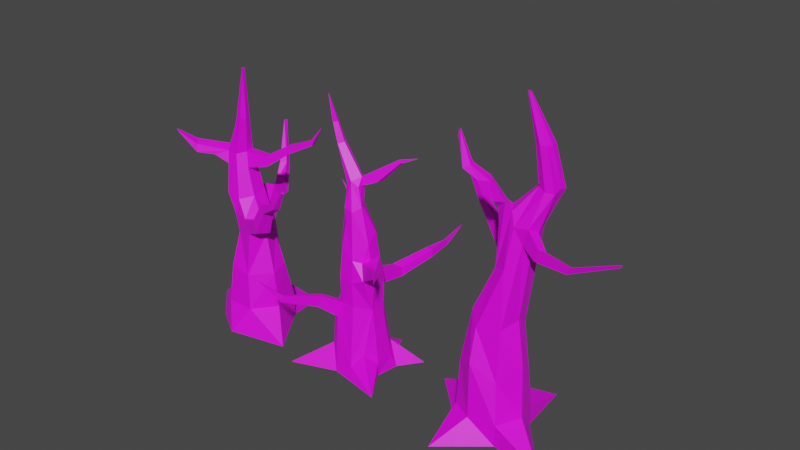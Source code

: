 # Source: trees.blend  (saved by Blender 3.6.13; exported with 4.5.12 LTS)
import bpy
from mathutils import Matrix  # noqa: F401  (used for matrix-valued properties, if any)

bpy.ops.wm.read_factory_settings(use_empty=True)
scene = bpy.context.scene
scene.name = 'Scene'

# ---- collections
col_collection = bpy.data.collections.new('Collection'); scene.collection.children.link(col_collection)

# ---- images (referenced by path relative to the original .blend; pixels are not part of the script)
import os
ASSET_DIR = os.environ.get("B2B_ASSET_DIR", "")  # directory of the original .blend (textures are referenced by path, not embedded)
HERE = os.path.dirname(os.path.abspath(__file__))  # packed textures are extracted next to this script under _unpacked/

def load_image(name, relpath, width, height, colorspace="sRGB"):
    """Load a texture the original file referenced (path relative to the .blend, or extracted next to this script)."""
    p = next((c for c in (os.path.join(HERE, relpath), os.path.join(ASSET_DIR, relpath)) if relpath and os.path.exists(c)), "")
    if p:
        img = bpy.data.images.load(p, check_existing=True)
        img.name = name
    else:  # same state as the original file: an image datablock whose file is absent (Cycles renders it pink)
        img = bpy.data.images.new(name, width, height)
        img.source = "FILE"
        img.filepath = "//" + (relpath or name)
    img.colorspace_settings.name = colorspace
    return img
img_bark_willow_diff_1k_jpg = load_image('bark_willow_diff_1k.jpg', 'bark_willow_diff_1k.jpg', 1024, 1024, 'sRGB')

# ---- materials (node trees are filled in below, after node groups)
mat_bark = bpy.data.materials.new('bark')
mat_bark.use_transparent_shadow = False

# ---- material node trees
mat_bark.use_nodes = True; mat_bark.node_tree.nodes.clear()
_N = mat_bark.node_tree.nodes; _L = mat_bark.node_tree.links
n0 = _N.new('ShaderNodeBsdfPrincipled'); n0.name = 'Principled BSDF'; n0.location = (10, 300)
n0.distribution = 'GGX'
n0.subsurface_method = 'RANDOM_WALK_SKIN'
n0.inputs[3].default_value = 1.45
n0.inputs[27].default_value = (0.0, 0.0, 0.0, 1.0)
n0.inputs[28].default_value = 1.0
n1 = _N.new('ShaderNodeOutputMaterial'); n1.name = 'Material Output'; n1.location = (300, 300)
n2 = _N.new('ShaderNodeTexImage'); n2.name = 'Image Texture'; n2.location = (-280, 275)
n2.image = img_bark_willow_diff_1k_jpg
_L.new(n0.outputs[0], n1.inputs[0])
_L.new(n2.outputs[0], n0.inputs[0])
n1.is_active_output = True

# ---- world
world_world = bpy.data.worlds.new('World'); scene.world = world_world
world_world.use_nodes = True; world_world.node_tree.nodes.clear()
_N = world_world.node_tree.nodes; _L = world_world.node_tree.links
n0 = _N.new('ShaderNodeOutputWorld'); n0.name = 'World Output'; n0.location = (300, 300)
n1 = _N.new('ShaderNodeBackground'); n1.name = 'Background'; n1.location = (10, 300)
n1.inputs[0].default_value = (0.05088, 0.05088, 0.05088, 1.0)
_L.new(n1.outputs[0], n0.inputs[0])
n0.is_active_output = True
world_world.color = (0.05088, 0.05088, 0.05088)
world_world.use_sun_shadow = False
world_world.sun_shadow_jitter_overblur = 0.0

# ---- meshes
me_cube_001 = bpy.data.meshes.new('Cube.001')
me_cube_001.from_pydata([(-0.4708, -0.4061, -0.05), (-0.1576, -0.05905, 1.039), (-0.1599, 0.2335, -0.05), (0.4146, -0.358, -0.05), (0.4254, 0.3279, -0.05), (0.1533, 0.06169, 1.028), (-0.1678, -0.1802, 0.1685), (-0.1776, -0.1357, 0.524), (-0.1194, -0.1279, 0.5919), (-0.09852, 0.1492, 0.6364), (-0.1681, 0.172, 0.1937), (0.135, 0.1341, 0.5297), (0.1801, 0.1669, 0.1676), (0.1715, -0.17, 0.885), (0.1708, -0.1718, 0.1601), (0.04801, 0.476, -0.05), (-0.05418, 0.1586, 1.025), (0.05131, 0.1581, 1.028), (0.05063, -0.1622, 1.034), (-0.06862, -0.1484, 1.129), (-0.07119, -0.2626, -0.0482), (0.08653, -0.2504, 0.05785), (-0.09427, -0.2076, 0.4703), (0.06901, -0.1836, 0.6166), (-0.05303, -0.1831, 0.613), (0.0669, -0.1942, 0.8464), (-0.07587, -0.1766, 0.8442), (0.08284, 0.2476, 0.068), (-0.08784, 0.2482, 0.07079), (-0.04708, 0.2165, 0.3735), (0.06594, 0.213, 0.4048), (-0.05074, 0.2122, 0.6905), (0.05484, 0.2113, 0.6659), (-0.0676, 0.2133, 0.7764), (0.06637, 0.2125, 0.7793), (-0.3557, 0.1508, -0.05), (-0.2471, -0.08239, -0.05), (-0.1589, 0.06099, 1.018), (0.2478, -0.08239, -0.05), (0.2766, 0.1261, -0.05), (0.1559, -0.05341, 1.032), (0.2478, -0.08239, 0.068), (0.2488, 0.08517, 0.07963), (0.2142, -0.06928, 0.3459), (0.1903, 0.06328, 0.5004), (0.1854, -0.07358, 0.5783), (0.1972, 0.06368, 0.85), (0.2277, -0.0812, 0.9608), (-0.2471, -0.08239, 0.068), (-0.2462, -0.0679, 0.2373), (-0.2367, 0.07149, 0.1371), (-0.2153, 0.06939, 0.4213), (-0.1745, -0.06045, 0.6094), (-0.1785, 0.0382, 0.6352), (-0.1707, -0.06577, 0.8441), (-0.1646, 0.08414, 0.851), (-0.109, 0.09883, 1.23), (0.1438, 0.2538, -0.05), (-0.05226, 0.1491, 1.198), (0.04734, 0.142, 1.222), (-0.1591, -0.04794, 1.17), (-0.1574, 0.05205, 1.176), (0.1408, -0.06025, 1.158), (0.004621, -0.1068, 1.442), (-0.05547, -0.1102, 1.345), (-0.1165, -0.05549, 1.405), (-0.1449, 0.05561, 1.239), (0.1259, 0.05091, 1.252), (0.0542, -0.04016, 1.476), (-0.05645, 0.04828, 1.504), (-0.0006829, 0.04614, 1.494), (-0.06878, -0.1086, 1.472), (-0.1116, 0.003032, 1.502), (0.04703, -0.007451, 1.48), (-0.3376, 0.0232, 2.357), (-0.342, 0.06552, 2.122), (-0.2989, 0.06321, 1.969), (-0.1095, -0.01976, 1.663), (-0.0742, -0.05486, 1.641), (-0.3067, 0.03337, 2.107), (-0.2456, 0.01765, 1.941), (-0.05145, -0.04555, 1.683), (0.004709, -0.01927, 1.639), (-0.2785, 0.06359, 2.116), (-0.2091, 0.06196, 1.953), (0.04365, -0.02344, 1.664), (-0.01917, 0.06045, 1.712), (0.03755, 0.02263, 1.657), (-0.1669, 0.06455, 1.805), (-0.09194, 0.04841, 1.661), (-0.3033, 0.09545, 2.123), (-0.2403, 0.1013, 1.965), (0.6214, -0.5548, 1.193), (-0.5083, -0.7086, 0.8872), (-0.515, 0.345, 1.437), (0.4538, 0.1895, 1.945), (-0.3337, 0.2673, 1.369), (-0.361, 0.2606, 1.367), (-0.2546, 0.1593, 1.289), (-0.2633, 0.1571, 1.246), (-0.3146, 0.2557, 1.329), (-0.1133, 0.1076, 1.159), (0.4114, -0.3179, 1.059), (0.3896, -0.2964, 1.113), (0.112, -0.1128, 1.016), (0.3478, -0.2198, 1.082), (0.4327, -0.2824, 1.075), (0.3231, -0.1726, 0.9795), (-0.2594, -0.2788, 0.6146), (-0.4117, -0.5474, 0.6853), (-0.3883, -0.5352, 0.7174), (-0.2152, -0.256, 0.6658), (-0.3626, -0.5566, 0.7256), (-0.1692, -0.2943, 0.6804), (-0.3807, -0.5731, 0.6635), (-0.204, -0.3249, 0.5756), (0.1262, 0.1322, 1.763), (0.3339, 0.1788, 1.897), (0.1685, 0.09084, 1.702), (0.31, 0.1365, 1.879), (0.1689, 0.03277, 1.718), (0.2928, 0.1504, 1.904), (0.003288, 0.02492, 1.718), (0.3481, 0.9884, 1.056), (0.0006955, 0.4138, 0.7458), (0.1954, 0.6285, 0.8855), (0.2466, 0.818, 0.9023), (0.2052, 0.6274, 0.8321), (0.01402, 0.4128, 0.6761), (0.09608, 0.412, 0.657), (0.2635, 0.6269, 0.8186), (0.2851, 0.8141, 0.8726), (0.2866, 0.8153, 0.9189), (0.2668, 0.6282, 0.8876), (0.1011, 0.4134, 0.7487)], [], [(102, 92, 103), (38, 20, 57), (20, 6, 0), (24, 26, 8), (43, 14, 41), (30, 12, 27), (32, 34, 11), (53, 9, 51), (53, 55, 9), (29, 30, 28), (2, 28, 15), (45, 23, 21), (3, 21, 20), (2, 57, 35), (57, 36, 35), (17, 59, 5), (1, 19, 60), (40, 62, 104), (6, 7, 49), (6, 49, 48), (44, 43, 42), (5, 46, 34), (1, 54, 26), (67, 68, 62), (65, 72, 66), (75, 79, 74), (79, 83, 74), (83, 90, 74), (90, 75, 74), (66, 72, 56), (64, 63, 71), (78, 81, 80), (89, 77, 88), (88, 91, 86), (71, 78, 77), (77, 80, 76), (103, 92, 105), (112, 93, 114), (97, 94, 100), (119, 95, 121), (121, 95, 117), (56, 101, 100), (98, 97, 99), (40, 104, 105), (107, 105, 106), (86, 122, 116), (116, 117, 118), (132, 123, 126), (125, 126, 127), (17, 5, 34), (26, 19, 1), (38, 3, 20), (6, 20, 22, 7), (3, 38, 41, 14), (110, 109, 93), (4, 57, 27, 12), (43, 45, 14), (45, 47, 13), (2, 35, 50, 10), (30, 11, 12), (30, 32, 11), (10, 50, 51, 9), (31, 9, 55, 33), (30, 29, 31, 32), (9, 31, 29), (29, 28, 10, 9), (27, 57, 15, 28), (28, 30, 27), (2, 10, 28), (25, 23, 45, 13), (24, 23, 25, 26), (24, 22, 21, 23), (20, 0, 36, 57), (14, 45, 21), (21, 22, 20), (3, 14, 21), (37, 61, 101), (5, 59, 67), (18, 25, 13, 104), (26, 25, 18, 19), (16, 33, 55, 37), (34, 33, 16, 17), (52, 8, 26, 54), (2, 15, 57), (53, 52, 54, 55), (51, 7, 52, 53), (7, 8, 52), (51, 50, 49, 7), (48, 36, 0, 6), (48, 49, 50), (50, 35, 36, 48), (44, 11, 34, 46), (45, 44, 46, 47), (44, 42, 12, 11), (44, 45, 43), (39, 4, 12, 42), (42, 43, 41), (38, 39, 42, 41), (59, 17, 16, 58), (47, 46, 5, 40), (57, 4, 39), (57, 39, 38), (55, 54, 1, 37), (64, 65, 60, 19), (66, 61, 60, 65), (18, 62, 63), (62, 68, 63), (62, 40, 5, 67), (101, 58, 16, 37), (70, 73, 67, 59), (18, 104, 62), (68, 67, 73), (70, 59, 58, 69), (72, 69, 58, 56), (64, 19, 18, 63), (97, 96, 94), (81, 78, 71, 63), (58, 101, 56), (65, 64, 71), (90, 91, 76, 75), (65, 71, 77), (69, 72, 89), (88, 76, 91), (77, 89, 72, 65), (86, 70, 69, 89), (88, 77, 76), (70, 86, 87), (87, 85, 73, 70), (89, 88, 86), (84, 122, 86, 91), (83, 84, 91, 90), (81, 63, 68, 82), (84, 80, 81, 122), (81, 82, 122), (83, 79, 80, 84), (82, 68, 73, 85), (79, 75, 76, 80), (82, 85, 122), (77, 78, 80), (99, 61, 66, 98), (106, 105, 92), (102, 106, 92), (112, 110, 93), (109, 114, 93), (96, 100, 94), (119, 117, 95), (100, 101, 99, 97), (61, 99, 101), (100, 98, 66, 56), (96, 97, 98, 100), (102, 13, 107, 106), (13, 47, 107), (105, 107, 47, 40), (105, 104, 103), (103, 104, 13, 102), (115, 108, 7, 22), (109, 108, 115, 114), (113, 115, 22, 24), (112, 114, 115, 113), (111, 113, 24, 8), (110, 112, 113, 111), (111, 8, 7, 108), (110, 111, 108, 109), (121, 117, 116, 122), (60, 61, 37, 1), (119, 121, 122, 120), (85, 120, 122), (120, 85, 87, 118), (119, 120, 118, 117), (116, 118, 87, 86), (128, 129, 32, 31), (132, 131, 123), (131, 126, 123), (127, 130, 129, 128), (126, 131, 130, 127), (124, 33, 34, 134), (125, 124, 134, 133), (126, 125, 133, 132), (134, 34, 32, 129), (130, 133, 134, 129), (131, 132, 133, 130), (124, 128, 31, 33), (127, 128, 124, 125)])
_uv = me_cube_001.uv_layers.new(name='UVMap')
_uv.uv.foreach_set('vector', [0.1431, 0.7854, 0.1525, 0.6753, 0.159, 0.7921, 0.5888, 0.8025, 0.4837, 0.864, 0.5524, 0.6915, 0.349, 0.9622, 0.2889, 0.9572, 0.349, 0.837, 0.7112, 0.4548, 0.7142, 0.3951, 0.74, 0.4584, 0.102, 0.5343, 0.1517, 0.568, 0.1231, 0.6036, 0.8064, 0.817, 0.8672, 0.858, 0.8395, 0.8981, 0.7763, 0.7573, 0.7667, 0.7306, 0.8244, 0.7732, 0.3952, 0.4344, 0.44, 0.4349, 0.3939, 0.4911, 0.3952, 0.4344, 0.4089, 0.3803, 0.44, 0.4349, 0.7827, 0.8324, 0.8064, 0.817, 0.7993, 0.9091, 0.4456, 0.6145, 0.4661, 0.5819, 0.5514, 0.6153, 0.08819, 0.4753, 0.1344, 0.4472, 0.1965, 0.5789, 0.06917, 0.9093, 0.0802, 0.8044, 0.1184, 0.7825, 0.4516, 0.6998, 0.5524, 0.6915, 0.387, 0.7283, 0.5524, 0.6915, 0.4243, 0.8052, 0.387, 0.7283, 0.7471, 0.667, 0.7287, 0.6206, 0.7895, 0.6475, 0.7577, 0.3419, 0.7143, 0.3216, 0.7584, 0.3081, 0.04902, 0.3648, 0.04247, 0.3326, 0.0734, 0.3604, 0.08118, 0.7235, 1.417e-08, 0.6792, 0.08034, 0.6753, 0.08118, 0.7235, 0.08034, 0.6753, 0.12, 0.6937, 0.06146, 0.5027, 0.102, 0.5343, 0.08188, 0.611, 0.7895, 0.6475, 0.8183, 0.6859, 0.7667, 0.7306, 0.7577, 0.3419, 0.7624, 0.3919, 0.7142, 0.3951, 0.01056, 0.3152, 0.02675, 0.2484, 0.04247, 0.3326, 0.9067, 0.4436, 0.9261, 0.4232, 0.9261, 0.4937, 0.8118, 0.05945, 0.7962, 0.06416, 0.7968, -3.463e-08, 0.02561, 0.06361, 0.01199, 0.06648, 0.01206, -6.159e-08, 0.2659, 0.7362, 0.2545, 0.7292, 0.2889, 0.6753, 0.3768, 0.06078, 0.3607, 0.06138, 0.3516, 6.677e-08, 0.4065, 0.28, 0.402, 0.2102, 0.4251, 0.2824, 0.07713, 0.264, 0.05564, 0.2473, 0.06816, 0.2323, 0.729, 0.1881, 0.7252, 0.1774, 0.7811, 0.1079, 0.417, 0.1705, 0.397, 0.1683, 0.4026, 0.1367, 0.4026, 0.1367, 0.3934, 0.09913, 0.4371, 0.1554, 0.718, 0.2327, 0.729, 0.1881, 0.7452, 0.1814, 0.7452, 0.1814, 0.7811, 0.1079, 0.8038, 0.09926, 0.2023, 0.79, 0.1878, 0.6753, 0.2123, 0.8173, 0.3004, 0.3532, 0.3516, 0.29, 0.3135, 0.3652, 0.8597, 0.353, 0.8499, 0.2949, 0.8678, 0.3665, 0.3003, 0.7268, 0.2961, 0.6753, 0.3069, 0.7297, 0.3069, 0.7297, 0.2961, 0.6753, 0.3097, 0.7135, 0.9782, 0.08777, 0.9607, 0.09385, 0.9607, -4.443e-08, 0.6503, 0.9123, 0.6481, 0.8596, 0.6615, 0.9147, 0.2125, 0.902, 0.1878, 0.9004, 0.2123, 0.8173, 0.8795, 0.6166, 0.8834, 0.5851, 0.916, 0.5728, 0.249, 0.9438, 0.2352, 0.9458, 0.2352, 0.8911, 0.3097, 0.7817, 0.3255, 0.7126, 0.3292, 0.7756, 0.833, 0.06209, 0.8387, 2.6e-08, 0.8454, 0.0673, 0.6207, 0.3768, 0.6767, 0.3767, 0.6228, 0.39, 0.7471, 0.667, 0.7895, 0.6475, 0.7667, 0.7306, 0.7142, 0.3951, 0.7143, 0.3216, 0.7577, 0.3419, 0.5888, 0.8025, 0.6456, 0.893, 0.4837, 0.864, 0.08118, 0.7235, 0.1184, 0.7825, 1.134e-08, 0.7182, 1.417e-08, 0.6792, 0.999, 0.2404, 0.9457, 0.1517, 0.972, 0.1374, 0.999, 0.1251, 0.6565, 0.6981, 0.6456, 0.693, 0.676, 0.6182, 0.9962, 0.4044, 0.9497, 0.3336, 0.9668, 0.3059, 0.9962, 0.2949, 0.102, 0.5343, 0.08819, 0.4753, 0.1517, 0.568, 0.08819, 0.4753, 0.04752, 0.3877, 0.08673, 0.3946, 0.4456, 0.6145, 0.3798, 0.6182, 0.3896, 0.5643, 0.4292, 0.5508, 0.8064, 0.817, 0.8244, 0.7732, 0.8672, 0.858, 0.8064, 0.817, 0.7763, 0.7573, 0.8244, 0.7732, 0.4292, 0.5508, 0.3896, 0.5643, 0.3939, 0.4911, 0.44, 0.4349, 0.4659, 0.4216, 0.44, 0.4349, 0.4089, 0.3803, 0.462, 0.4002, 0.8064, 0.817, 0.7827, 0.8324, 0.7489, 0.7589, 0.7763, 0.7573, 0.44, 0.4349, 0.4659, 0.4216, 0.4681, 0.5024, 0.4681, 0.5024, 0.4661, 0.5819, 0.4292, 0.5508, 0.44, 0.4349, 0.1768, 0.9768, 0.159, 0.983, 0.159, 0.9026, 0.2287, 0.9542, 0.7993, 0.9091, 0.8064, 0.817, 0.8395, 0.8981, 0.4456, 0.6145, 0.4292, 0.5508, 0.4661, 0.5819, 0.1169, 0.3913, 0.1344, 0.4472, 0.08819, 0.4753, 0.08673, 0.3946, 0.7112, 0.4548, 0.6825, 0.4552, 0.6767, 0.3964, 0.7142, 0.3951, 0.1591, 0.4353, 0.1859, 0.4636, 0.1965, 0.5789, 0.1344, 0.4472, 0.4837, 0.864, 0.3516, 0.9138, 0.4243, 0.8052, 0.5524, 0.6915, 0.1517, 0.568, 0.08819, 0.4753, 0.1965, 0.5789, 0.0802, 0.8044, 1.134e-08, 0.7182, 0.1184, 0.7825, 0.249, 0.8681, 0.2837, 0.9626, 0.249, 0.9817, 0.4047, 0.3368, 0.4028, 0.2962, 0.4262, 0.3009, 0.7895, 0.6475, 0.7287, 0.6206, 0.7613, 0.5964, 0.09595, 0.3467, 0.1169, 0.3913, 0.08673, 0.3946, 0.0734, 0.3604, 0.7142, 0.3951, 0.6767, 0.3964, 0.6848, 0.3476, 0.7143, 0.3216, 0.4523, 0.3347, 0.462, 0.4002, 0.4089, 0.3803, 0.4047, 0.3368, 0.7667, 0.7306, 0.7356, 0.7404, 0.7228, 0.6749, 0.7471, 0.667, 0.7685, 0.452, 0.74, 0.4584, 0.7142, 0.3951, 0.7624, 0.3919, 0.4516, 0.6998, 0.5194, 0.6182, 0.5524, 0.6915, 0.7923, 0.4434, 0.7685, 0.452, 0.7624, 0.3919, 0.7962, 0.3872, 0.8118, 0.4972, 0.753, 0.4754, 0.7685, 0.452, 0.7923, 0.4434, 0.753, 0.4754, 0.74, 0.4584, 0.7685, 0.452, 0.3939, 0.4911, 0.3896, 0.5643, 0.355, 0.5348, 0.3554, 0.4574, 0.9187, 0.4224, 0.8886, 0.4232, 0.8886, 0.2949, 0.9497, 0.4179, 0.3516, 0.5775, 0.355, 0.5348, 0.3896, 0.5643, 0.6767, 0.9553, 0.7253, 0.9091, 0.7253, 0.9896, 0.695, 0.9894, 0.8541, 0.767, 0.8244, 0.7732, 0.7667, 0.7306, 0.8183, 0.6859, 0.871, 0.7314, 0.8541, 0.767, 0.8183, 0.6859, 0.8416, 0.6393, 0.8541, 0.767, 0.9083, 0.8629, 0.8672, 0.858, 0.8244, 0.7732, 0.8541, 0.767, 0.871, 0.7314, 0.9017, 0.7837, 0.07806, 0.6474, -4.25e-09, 0.6753, 0.06835, 0.5876, 0.08188, 0.611, 0.08188, 0.611, 0.102, 0.5343, 0.1231, 0.6036, 0.1336, 0.6318, 0.07806, 0.6474, 0.08188, 0.611, 0.1231, 0.6036, 0.7287, 0.6206, 0.7471, 0.667, 0.7228, 0.6749, 0.7066, 0.6337, 0.8416, 0.6393, 0.8183, 0.6859, 0.7895, 0.6475, 0.8119, 0.6315, 0.5524, 0.6915, 0.6456, 0.6653, 0.5972, 0.7331, 0.5524, 0.6915, 0.5972, 0.7331, 0.5888, 0.8025, 0.4089, 0.3803, 0.3728, 0.3777, 0.3772, 0.3278, 0.4047, 0.3368, 0.7166, 0.2653, 0.7427, 0.2483, 0.7584, 0.3081, 0.7143, 0.3216, 0.9511, 0.467, 0.9495, 0.4835, 0.9261, 0.4853, 0.9261, 0.4232, 0.09595, 0.3467, 0.04247, 0.3326, 0.05564, 0.2473, 0.04247, 0.3326, 0.02675, 0.2484, 0.05564, 0.2473, 0.04247, 0.3326, 0.04902, 0.3648, 0.02236, 0.3723, 0.01056, 0.3152, 0.4262, 0.3009, 0.4503, 0.2902, 0.4523, 0.3347, 0.4047, 0.3368, 0.7069, 0.5484, 0.7299, 0.5415, 0.7613, 0.5964, 0.7287, 0.6206, 0.09595, 0.3467, 0.0734, 0.3604, 0.04247, 0.3326, 0.7383, 0.5376, 0.7613, 0.5964, 0.7299, 0.5415, 0.7069, 0.5484, 0.7287, 0.6206, 0.7066, 0.6337, 0.6925, 0.5503, 0.402, 0.2102, 0.4256, 0.2094, 0.4503, 0.2902, 0.4251, 0.2824, 0.7166, 0.2653, 0.7143, 0.3216, 0.6848, 0.3476, 0.7017, 0.241, 0.8795, 0.393, 0.8869, 0.3873, 0.87, 0.45, 0.03089, 0.1874, 0.04138, 0.1944, 0.06816, 0.2323, 0.05564, 0.2473, 0.4503, 0.2902, 0.4262, 0.3009, 0.4251, 0.2824, 0.7427, 0.2483, 0.7166, 0.2653, 0.718, 0.2327, 0.3768, 0.06078, 0.3934, 0.09913, 0.3706, 0.09898, 0.3607, 0.06138, 0.7427, 0.2483, 0.718, 0.2327, 0.7452, 0.1814, 0.4256, 0.2094, 0.402, 0.2102, 0.417, 0.1705, 0.4026, 0.1367, 0.3706, 0.09898, 0.3934, 0.09913, 0.397, 0.1683, 0.417, 0.1705, 0.402, 0.2102, 0.3874, 0.2332, 0.4371, 0.1554, 0.4385, 0.2099, 0.4256, 0.2094, 0.417, 0.1705, 0.9067, 0.4636, 0.8886, 0.4944, 0.8886, 0.4232, 0.7069, 0.5484, 0.6767, 0.5013, 0.703, 0.5052, 0.703, 0.5052, 0.7126, 0.4972, 0.7299, 0.5415, 0.7069, 0.5484, 0.417, 0.1705, 0.4026, 0.1367, 0.4371, 0.1554, 0.2629, 0.783, 0.2889, 0.8681, 0.2757, 0.8641, 0.249, 0.7736, 0.2659, 0.7362, 0.2629, 0.783, 0.249, 0.7736, 0.2545, 0.7292, 0.03089, 0.1874, 0.05564, 0.2473, 0.02675, 0.2484, 0.01721, 0.2054, 0.01286, 0.1125, 0.03187, 0.109, 0.03089, 0.1874, -3.279e-08, 0.1891, 0.03089, 0.1874, 0.01721, 0.2054, -3.279e-08, 0.1891, 0.01199, 0.06648, 0.02561, 0.06361, 0.03187, 0.109, 0.01286, 0.1125, 0.01721, 0.2054, 0.02675, 0.2484, 0.02007, 0.2487, 0.008227, 0.2034, 0.7962, 0.06416, 0.8118, 0.05945, 0.8038, 0.09926, 0.7811, 0.1079, 0.8586, 0.4741, 0.8467, 0.4741, 0.8568, 0.4512, 0.7452, 0.1814, 0.729, 0.1881, 0.7811, 0.1079, 0.6615, 0.9147, 0.6615, 0.9674, 0.6456, 0.9639, 0.6503, 0.9123, 0.916, 0.5728, 0.8834, 0.5851, 1.0, 0.4972, 0.8326, 0.3921, 0.8461, 0.389, 0.8248, 0.4954, 0.1594, 0.8349, 0.1705, 0.8349, 0.1639, 0.9026, 0.2144, 0.8308, 0.2278, 0.8331, 0.2125, 0.8911, 0.6679, 0.9242, 0.6615, 0.935, 0.6615, 0.8596, 0.3346, 0.7261, 0.3255, 0.7126, 0.3397, 0.6753, 0.8678, 0.3665, 0.87, 0.4512, 0.8523, 0.4012, 0.8597, 0.353, 0.8467, 0.4512, 0.8523, 0.4012, 0.87, 0.4512, 0.8875, 0.3802, 0.8746, 0.3448, 0.87, 0.2951, 0.8886, 0.2949, 0.8869, 0.3873, 0.8795, 0.393, 0.8746, 0.3448, 0.8875, 0.3802, 0.8326, 0.3921, 0.8118, 0.3025, 0.8467, 0.3386, 0.8461, 0.389, 0.8118, 0.3025, 0.8467, 0.2949, 0.8467, 0.3386, 0.8834, 0.5851, 0.8795, 0.6166, 0.8416, 0.6393, 0.8119, 0.6315, 0.2123, 0.8173, 0.1878, 0.9004, 0.2023, 0.79, 0.159, 0.7921, 0.159, 0.9033, 0.12, 0.8843, 0.1431, 0.7854, 0.2367, 0.7331, 0.2127, 0.729, 0.2125, 0.6753, 0.249, 0.6821, 0.2144, 0.8308, 0.2127, 0.729, 0.2367, 0.7331, 0.2278, 0.8331, 0.203, 0.4002, 0.2266, 0.4198, 0.1859, 0.4636, 0.1591, 0.4353, 0.3004, 0.3532, 0.3135, 0.3652, 0.2266, 0.4198, 0.203, 0.4002, 0.1851, 0.7274, 0.1651, 0.7274, 0.159, 0.6753, 0.1878, 0.6753, 0.1705, 0.8349, 0.1594, 0.8349, 0.1651, 0.7274, 0.1851, 0.7274, 0.676, 0.8035, 0.6748, 0.8596, 0.6517, 0.8511, 0.6579, 0.7931, 0.6565, 0.6981, 0.676, 0.8035, 0.6579, 0.7931, 0.6456, 0.693, 0.9457, 0.01383, 0.9546, -3.461e-08, 0.9607, 0.07171, 0.9457, 0.1251, 0.7584, 0.3081, 0.7815, 0.3044, 0.7866, 0.3448, 0.7577, 0.3419, 0.3003, 0.7268, 0.3069, 0.7297, 0.3097, 0.837, 0.2889, 0.7861, 0.2895, 0.8324, 0.2889, 0.7861, 0.3097, 0.837, 0.3462, 0.7842, 0.3447, 0.83, 0.3302, 0.8249, 0.3292, 0.7756, 0.3346, 0.7261, 0.3462, 0.7842, 0.3292, 0.7756, 0.3255, 0.7126, 0.3097, 0.7817, 0.3292, 0.7756, 0.3302, 0.8249, 0.3097, 0.8358, 0.8611, 0.2248, 0.8858, 0.2132, 0.9029, 0.2789, 0.8711, 0.2939, 0.9272, 0.06521, 0.9162, 0.0695, 0.9457, 3.959e-10, 0.8814, 0.06323, 0.8691, 0.0674, 0.8731, 3.555e-08, 0.8853, 0.131, 0.9029, 0.1228, 0.8858, 0.2132, 0.8611, 0.2248, 0.8691, 0.0674, 0.8814, 0.06323, 0.9029, 0.1228, 0.8853, 0.131, 0.8611, 0.2254, 0.8519, 0.2949, 0.8118, 0.2756, 0.831, 0.2109, 0.8331, 0.1315, 0.8611, 0.2254, 0.831, 0.2109, 0.8118, 0.1212, 0.8454, 0.0673, 0.8331, 0.1315, 0.8118, 0.1212, 0.833, 0.06209, 0.9246, 0.2135, 0.9457, 0.2666, 0.9193, 0.2783, 0.9029, 0.2222, 0.9147, 0.1233, 0.9311, 0.1168, 0.9246, 0.2135, 0.9029, 0.2222, 0.9162, 0.0695, 0.9272, 0.06521, 0.9311, 0.1168, 0.9147, 0.1233, 0.5247, 0.412, 0.5277, 0.4293, 0.4659, 0.4216, 0.462, 0.4002, 0.6228, 0.39, 0.5277, 0.4293, 0.5247, 0.412, 0.6207, 0.3768])
me_cube_001.materials.append(mat_bark)
me_cube_001.update()
me_cylinder = bpy.data.meshes.new('Cylinder')
me_cylinder.from_pydata([(0.6279, -0.2835, -0.05068), (0.1685, 0.03903, 2.801), (0.1863, -0.2378, -0.05068), (0.1636, 0.02944, 2.802), (-0.2088, -0.5669, -0.05068), (0.1535, 0.02615, 2.804), (-0.2348, -0.1861, -0.05068), (0.144, 0.03109, 2.806), (-0.6756, 0.2463, -0.05068), (0.1408, 0.04136, 2.806), (-0.1832, 0.235, -0.05068), (0.1456, 0.05095, 2.805), (0.1887, 0.66, -0.05068), (0.1557, 0.05424, 2.803), (0.238, 0.1833, -0.05068), (0.1652, 0.0493, 2.802), (0.2993, -0.03792, 0.1647), (0.1863, -0.2378, 0.1444), (-0.04569, -0.2874, 0.1518), (-0.2348, -0.1861, 0.1444), (-0.2957, 0.06538, 0.1861), (-0.1832, 0.235, 0.1444), (0.0539, 0.3077, 0.1716), (0.238, 0.1833, 0.1444), (0.2783, -0.03737, 0.6438), (0.1954, 0.002431, 1.001), (0.2707, 0.01388, 1.673), (0.3141, 0.01157, 1.779), (0.2719, -0.06399, 1.817), (0.224, -0.05433, 1.669), (0.1373, -0.1503, 0.9495), (0.1374, -0.1823, 0.4906), (0.1574, -0.07489, 1.798), (0.1166, -0.1182, 1.448), (-0.06125, -0.1919, 0.9273), (-0.05174, -0.2746, 0.6435), (0.1217, -0.05341, 1.916), (0.008854, -0.06555, 1.422), (-0.1476, -0.1189, 1.03), (-0.2262, -0.1507, 0.5545), (0.05764, 0.05742, 1.914), (-0.007672, 0.08594, 1.507), (-0.1898, 0.0492, 1.048), (-0.2706, 0.06213, 0.6368), (0.1528, 0.136, 1.872), (0.06881, 0.1673, 1.448), (-0.04348, 0.186, 0.9447), (-0.1557, 0.187, 0.5488), (0.2245, 0.1639, 1.8), (0.1504, 0.2068, 1.419), (0.0336, 0.2274, 0.9631), (0.01916, 0.2873, 0.5411), (0.2972, 0.114, 1.801), (0.2309, 0.1393, 1.425), (0.1616, 0.1449, 0.9203), (0.2375, 0.1173, 0.5255), (0.4085, 0.1136, 2.112), (0.347, 0.07105, 2.446), (0.3319, 0.02553, 2.442), (0.405, 0.04588, 2.092), (0.2797, 0.008977, 2.45), (0.3362, 0.02278, 2.098), (0.23, 0.03458, 2.452), (0.2677, 0.04929, 2.118), (0.2142, 0.08801, 2.455), (0.2672, 0.1141, 2.141), (0.2401, 0.136, 2.453), (0.2788, 0.1826, 2.117), (0.2882, 0.1336, 2.463), (0.3515, 0.2056, 2.115), (0.3413, 0.126, 2.446), (0.4137, 0.1791, 2.1), (-0.02433, -0.08557, 1.958), (-0.01708, -0.02864, 1.899), (-0.05198, 0.01155, 1.963), (-0.04641, 0.03579, 1.917), (-0.004161, 0.03304, 1.759), (0.01318, 0.04952, 1.936), (0.003364, -0.04149, 1.768), (0.06455, -0.06161, 1.969), (-0.37, -0.05431, 2.404), (-0.376, -0.03989, 2.41), (-0.3594, -0.0529, 2.418), (-0.3653, -0.03848, 2.424), (-0.1734, -0.07215, 2.143), (-0.2546, -0.1045, 2.2), (-0.2128, -0.09015, 2.219), (-0.08385, -0.03935, 2.134), (-0.04839, -0.09881, 2.115), (-0.2, -0.1321, 2.209), (-0.2498, -0.1616, 2.183), (-0.1328, -0.1326, 2.109), (-0.02204, 0.09554, 1.512), (-0.06441, 0.1128, 1.325), (0.01821, 0.1787, 1.462), (-0.07975, 0.2246, 1.311), (-0.8936, 0.6495, 2.021), (-0.8987, 0.6495, 2.007), (-0.887, 0.664, 2.014), (-0.8879, 0.6713, 2.001), (-0.08644, 0.2643, 1.486), (-0.2262, 0.3622, 1.566), (-0.4474, 0.4841, 1.648), (-0.4783, 0.4242, 1.68), (-0.2673, 0.2798, 1.613), (-0.1267, 0.1811, 1.536), (-0.09073, 0.3058, 1.408), (-0.2311, 0.4036, 1.486), (-0.4532, 0.5138, 1.583), (-0.1589, 0.176, 1.452), (-0.2996, 0.2748, 1.529), (-0.502, 0.4205, 1.618), (1.111, -0.229, 1.879), (1.118, -0.2294, 1.897), (1.111, -0.2418, 1.903), (1.103, -0.2403, 1.878), (0.4172, -0.03887, 1.674), (0.6683, -0.06826, 1.642), (0.6491, -0.06723, 1.596), (0.3859, -0.0372, 1.598), (0.3867, -0.09338, 1.702), (0.6496, -0.1017, 1.659), (0.6284, -0.09746, 1.594), (0.3522, -0.08641, 1.595)], [], [(57, 1, 3, 58), (58, 3, 5, 60), (60, 5, 7, 62), (62, 7, 9, 64), (64, 9, 11, 66), (66, 11, 13, 68), (3, 1, 15, 13, 11, 9, 7, 5), (68, 13, 15, 70), (70, 15, 1, 57), (0, 2, 4, 6, 8, 10, 12, 14), (14, 23, 16, 0), (12, 22, 23, 14), (10, 21, 22, 12), (8, 20, 21, 10), (6, 19, 20, 8), (4, 18, 19, 6), (2, 17, 18, 4), (0, 16, 17, 2), (23, 55, 24, 16), (55, 54, 25, 24), (54, 53, 26, 25), (53, 52, 27, 26), (22, 51, 55, 23), (51, 50, 54, 55), (50, 49, 53, 54), (49, 48, 52, 53), (21, 47, 51, 22), (47, 46, 50, 51), (46, 45, 49, 50), (45, 44, 48, 49), (20, 43, 47, 21), (43, 42, 46, 47), (45, 46, 95, 94), (41, 40, 44, 45), (19, 39, 43, 20), (39, 38, 42, 43), (38, 37, 41, 42), (77, 76, 75, 74), (18, 35, 39, 19), (35, 34, 38, 39), (34, 33, 37, 38), (33, 32, 36, 37), (17, 31, 35, 18), (31, 30, 34, 35), (30, 29, 33, 34), (29, 28, 32, 33), (16, 24, 31, 17), (24, 25, 30, 31), (25, 26, 29, 30), (118, 117, 113, 112), (52, 71, 56, 27), (71, 70, 57, 56), (48, 69, 71, 52), (69, 68, 70, 71), (44, 67, 69, 48), (67, 66, 68, 69), (40, 65, 67, 44), (65, 64, 66, 67), (36, 63, 65, 40), (63, 62, 64, 65), (32, 61, 63, 36), (61, 60, 62, 63), (28, 59, 61, 32), (59, 58, 60, 61), (27, 56, 59, 28), (56, 57, 58, 59), (73, 72, 74, 75), (76, 78, 73, 75), (78, 79, 72, 73), (86, 85, 81, 83), (36, 40, 77, 79), (37, 36, 79, 78), (41, 37, 78, 76), (40, 41, 76, 77), (82, 83, 81, 80), (90, 89, 82, 80), (85, 90, 80, 81), (89, 86, 83, 82), (79, 77, 87, 88), (88, 87, 86, 89), (74, 72, 91, 84), (84, 91, 90, 85), (72, 79, 88, 91), (91, 88, 89, 90), (77, 74, 84, 87), (87, 84, 85, 86), (103, 102, 98, 96), (42, 41, 92, 93), (46, 42, 93, 95), (41, 45, 94, 92), (97, 96, 98, 99), (102, 108, 99, 98), (108, 111, 97, 99), (111, 103, 96, 97), (93, 92, 105, 109), (109, 105, 104, 110), (110, 104, 103, 111), (95, 93, 109, 106), (106, 109, 110, 107), (107, 110, 111, 108), (94, 95, 106, 100), (100, 106, 107, 101), (101, 107, 108, 102), (92, 94, 100, 105), (105, 100, 101, 104), (104, 101, 102, 103), (112, 113, 114, 115), (117, 121, 114, 113), (122, 118, 112, 115), (121, 122, 115, 114), (28, 29, 123, 120), (120, 123, 122, 121), (29, 26, 119, 123), (123, 119, 118, 122), (27, 28, 120, 116), (116, 120, 121, 117), (26, 27, 116, 119), (119, 116, 117, 118)])
_uv = me_cylinder.uv_layers.new(name='UVMap')
_uv.uv.foreach_set('vector', [0.7369, 0.09052, 0.7663, -2.952e-09, 0.7691, 2.143e-05, 0.7498, 0.09269, 0.2614, 0.06689, 0.3389, 6.764e-09, 0.3409, 0.0007416, 0.2714, 0.07116, 0.2714, 0.07116, 0.3409, 0.0007416, 0.3436, 0.001591, 0.2854, 0.07697, 0.2854, 0.07697, 0.3436, 0.001591, 0.3456, 0.002052, 0.2956, 0.07888, 0.5969, 0.09416, 0.5749, -5.181e-08, 0.5774, 0.0005715, 0.6096, 0.09606, 0.6096, 0.09606, 0.5774, 0.0005715, 0.5802, 0.0009811, 0.6204, 0.09251, 0.6514, 0.7914, 0.6496, 0.7934, 0.6467, 0.7936, 0.6444, 0.7918, 0.6442, 0.7891, 0.646, 0.787, 0.6489, 0.7868, 0.6512, 0.7886, 0.8105, 0.09265, 0.7829, -2.886e-08, 0.7858, 0.0001591, 0.8242, 0.09631, 0.6442, 0.886, 0.6467, 0.7936, 0.6496, 0.7934, 0.6584, 0.8823, 0.9165, 1.0, 0.8144, 0.9397, 0.6813, 0.9767, 0.718, 0.8801, 0.6598, 0.7248, 0.7782, 0.7823, 0.9165, 0.7191, 0.8746, 0.8418, 0.4983, 0.943, 0.4456, 0.9417, 0.4381, 0.8959, 0.4983, 0.7868, 0.4983, 0.9113, 0.4983, 0.7938, 0.5579, 0.7868, 0.5731, 0.8077, 0.5141, 0.7766, 0.515, 0.7246, 0.5802, 0.7157, 0.6598, 0.7868, 0.4018, 0.7868, 0.4653, 0.7087, 0.515, 0.7246, 0.5141, 0.7766, 0.07439, 0.7356, 0.09656, 0.6884, 0.1444, 0.6892, 0.2207, 0.7948, 0.02324, 0.7271, 0.04469, 0.6624, 0.09656, 0.6884, 0.07439, 0.7356, 6.651e-09, 0.7974, 0.05261, 0.7948, 0.05197, 0.8244, 1.031e-08, 0.9118, 0.5731, 0.9115, 0.5731, 0.7868, 0.5886, 0.7899, 0.6341, 0.8155, 0.6598, 0.7102, 0.6863, 0.6089, 0.7266, 0.5789, 0.7137, 0.7072, 0.6863, 0.6089, 0.6939, 0.5041, 0.7306, 0.4842, 0.7266, 0.5789, 0.6939, 0.5041, 0.7027, 0.3667, 0.7385, 0.3012, 0.7306, 0.4842, 0.7027, 0.3667, 0.7137, 0.2645, 0.7387, 0.2718, 0.7385, 0.3012, 0.7872, 0.7162, 0.7731, 0.6165, 0.8477, 0.6135, 0.8477, 0.7179, 0.7731, 0.6165, 0.7747, 0.5011, 0.8168, 0.5089, 0.8477, 0.6135, 0.7747, 0.5011, 0.7936, 0.3768, 0.8214, 0.3723, 0.8168, 0.5089, 0.7936, 0.3768, 0.8075, 0.2723, 0.8312, 0.2699, 0.8214, 0.3723, 0.515, 0.7246, 0.5165, 0.6142, 0.571, 0.6169, 0.5802, 0.7157, 0.5165, 0.6142, 0.5441, 0.5063, 0.5678, 0.5015, 0.571, 0.6169, 0.5441, 0.5063, 0.5698, 0.3691, 0.594, 0.3768, 0.5678, 0.5015, 0.5698, 0.3691, 0.5867, 0.2528, 0.6069, 0.2718, 0.594, 0.3768, 0.4653, 0.7087, 0.4727, 0.5878, 0.5165, 0.6142, 0.515, 0.7246, 0.4727, 0.5878, 0.4915, 0.4761, 0.5441, 0.5063, 0.5165, 0.6142, 0.9601, 0.3107, 0.8477, 0.3905, 0.9044, 0.3086, 0.9531, 0.2987, 0.5409, 0.3514, 0.5539, 0.2402, 0.5867, 0.2528, 0.5698, 0.3691, 0.09656, 0.6884, 0.1455, 0.5886, 0.1899, 0.577, 0.1444, 0.6892, 0.1455, 0.5886, 0.1865, 0.4645, 0.2177, 0.4677, 0.1899, 0.577, 0.1865, 0.4645, 0.2039, 0.3514, 0.2352, 0.3351, 0.2177, 0.4677, 0.5426, 0.2349, 0.5354, 0.2818, 0.5268, 0.2407, 0.5223, 0.2275, 0.04469, 0.6624, 0.1034, 0.5443, 0.1455, 0.5886, 0.09656, 0.6884, 0.1034, 0.5443, 0.1476, 0.4779, 0.1865, 0.4645, 0.1455, 0.5886, 0.1476, 0.4779, 0.1774, 0.3314, 0.2039, 0.3514, 0.1865, 0.4645, 0.1774, 0.3314, 0.2137, 0.2423, 0.2372, 0.2186, 0.2039, 0.3514, 3.624e-08, 0.637, 0.05648, 0.5599, 0.1034, 0.5443, 0.04469, 0.6624, 0.05648, 0.5599, 0.1125, 0.4492, 0.1476, 0.4779, 0.1034, 0.5443, 0.1125, 0.4492, 0.1871, 0.266, 0.1774, 0.3314, 0.1476, 0.4779, 0.1871, 0.266, 0.1925, 0.2243, 0.2137, 0.2423, 0.1774, 0.3314, 0.7137, 0.7072, 0.7266, 0.5789, 0.7704, 0.6262, 0.7731, 0.7191, 0.7266, 0.5789, 0.7306, 0.4842, 0.7731, 0.5022, 0.7704, 0.6262, 0.7306, 0.4842, 0.7385, 0.3012, 0.7595, 0.3049, 0.7731, 0.5022, 0.9787, 0.8589, 0.967, 0.8528, 0.9165, 0.7191, 0.9209, 0.7214, 0.7137, 0.2645, 0.6958, 0.1798, 0.7135, 0.1779, 0.7387, 0.2718, 0.6958, 0.1798, 0.723, 0.08957, 0.7369, 0.09052, 0.7135, 0.1779, 0.8075, 0.2723, 0.8234, 0.1877, 0.8418, 0.1902, 0.8312, 0.2699, 0.8234, 0.1877, 0.8105, 0.09265, 0.8242, 0.09631, 0.8418, 0.1902, 0.5867, 0.2528, 0.6236, 0.1868, 0.6436, 0.187, 0.6069, 0.2718, 0.6236, 0.1868, 0.6096, 0.09606, 0.6204, 0.09251, 0.6436, 0.187, 0.5539, 0.2402, 0.6113, 0.178, 0.6236, 0.1868, 0.5867, 0.2528, 0.6113, 0.178, 0.5969, 0.09416, 0.6096, 0.09606, 0.6236, 0.1868, 0.2372, 0.2186, 0.2412, 0.1534, 0.2516, 0.1489, 0.2641, 0.2282, 0.2412, 0.1534, 0.2854, 0.07697, 0.2956, 0.07888, 0.2516, 0.1489, 0.2137, 0.2423, 0.221, 0.1497, 0.2412, 0.1534, 0.2372, 0.2186, 0.221, 0.1497, 0.2714, 0.07116, 0.2854, 0.07697, 0.2412, 0.1534, 0.1925, 0.2243, 0.2084, 0.1431, 0.221, 0.1497, 0.2137, 0.2423, 0.2084, 0.1431, 0.2614, 0.06689, 0.2714, 0.07116, 0.221, 0.1497, 0.7387, 0.2718, 0.7135, 0.1779, 0.731, 0.1846, 0.7622, 0.264, 0.7135, 0.1779, 0.7369, 0.09052, 0.7498, 0.09269, 0.731, 0.1846, 0.2681, 0.2396, 0.2695, 0.2254, 0.2877, 0.2289, 0.2841, 0.2397, 0.2568, 0.2728, 0.2473, 0.2687, 0.2681, 0.2396, 0.2841, 0.2397, 0.2473, 0.2687, 0.2545, 0.2125, 0.2695, 0.2254, 0.2681, 0.2396, 0.472, 0.1583, 0.4602, 0.1635, 0.4422, 0.1126, 0.4449, 0.1087, 0.437, 0.9632, 0.4031, 0.9561, 0.4018, 0.9426, 0.4353, 0.9427, 0.2039, 0.3514, 0.2372, 0.2186, 0.2545, 0.2125, 0.2473, 0.2687, 0.2352, 0.3351, 0.2039, 0.3514, 0.2473, 0.2687, 0.2568, 0.2728, 0.5539, 0.2402, 0.5409, 0.3514, 0.5354, 0.2818, 0.5426, 0.2349, 0.3976, 0.1547, 0.4013, 0.1543, 0.4018, 0.159, 0.3982, 0.1594, 0.3344, 0.197, 0.3302, 0.1851, 0.3976, 0.1547, 0.3982, 0.1594, 0.09062, 0.834, 0.07499, 0.8341, 0.1094, 0.7961, 0.1135, 0.7948, 0.4355, 0.8463, 0.4239, 0.845, 0.4018, 0.7868, 0.4059, 0.7879, 0.4353, 0.9427, 0.4018, 0.9426, 0.4202, 0.8888, 0.4381, 0.8953, 0.4381, 0.8953, 0.4202, 0.8888, 0.4239, 0.845, 0.4355, 0.8463, 0.1135, 0.9018, 0.08647, 0.9062, 0.07848, 0.8693, 0.09627, 0.8591, 0.09627, 0.8591, 0.07848, 0.8693, 0.07499, 0.8341, 0.09062, 0.834, 0.2695, 0.2254, 0.2545, 0.2125, 0.291, 0.19, 0.3043, 0.2012, 0.3043, 0.2012, 0.291, 0.19, 0.3302, 0.1851, 0.3344, 0.197, 0.5426, 0.2349, 0.5223, 0.2275, 0.4833, 0.1786, 0.5085, 0.1805, 0.5085, 0.1805, 0.4833, 0.1786, 0.4602, 0.1635, 0.472, 0.1583, 0.9172, 0.5406, 0.8971, 0.5429, 0.9319, 0.3908, 0.9366, 0.3905, 0.4915, 0.4761, 0.5409, 0.3514, 0.5389, 0.3508, 0.5307, 0.4021, 0.5441, 0.5063, 0.4915, 0.4761, 0.5307, 0.4021, 0.5428, 0.4107, 0.9366, 0.7031, 0.9047, 0.7154, 0.908, 0.7014, 0.9362, 0.6983, 0.1173, 0.7951, 0.1213, 0.7948, 0.1205, 0.799, 0.1173, 0.8012, 0.8762, 0.1598, 0.86, 0.1692, 0.8477, 0.00182, 0.851, 1.894e-08, 0.9734, 0.5286, 0.9443, 0.5287, 0.9366, 0.3907, 0.9433, 0.3905, 0.8971, 0.5512, 0.8797, 0.5474, 0.8632, 0.3905, 0.8672, 0.3914, 0.8971, 0.7157, 0.8477, 0.7015, 0.8585, 0.6669, 0.8823, 0.6721, 0.8823, 0.6721, 0.8585, 0.6669, 0.8626, 0.6163, 0.8864, 0.6216, 0.8864, 0.6216, 0.8626, 0.6163, 0.8797, 0.5474, 0.8971, 0.5512, 0.9615, 0.6648, 0.9371, 0.6831, 0.9366, 0.6477, 0.9771, 0.6475, 0.9771, 0.6475, 0.9366, 0.6477, 0.9393, 0.5988, 0.9795, 0.5987, 0.9795, 0.5987, 0.9393, 0.5988, 0.9443, 0.5287, 0.9734, 0.5286, 0.9531, 0.2987, 0.9044, 0.3086, 0.9109, 0.2808, 0.9306, 0.2695, 0.9306, 0.2695, 0.9109, 0.2808, 0.8911, 0.2341, 0.9112, 0.2226, 0.9112, 0.2226, 0.8911, 0.2341, 0.86, 0.1692, 0.8762, 0.1598, 0.9362, 0.6983, 0.908, 0.7014, 0.8998, 0.6651, 0.928, 0.6621, 0.928, 0.6621, 0.8998, 0.6651, 0.8975, 0.6148, 0.9253, 0.6117, 0.9253, 0.6117, 0.8975, 0.6148, 0.8971, 0.5429, 0.9172, 0.5406, 0.1138, 0.8012, 0.1135, 0.7963, 0.1173, 0.7948, 0.1173, 0.8015, 0.6442, 0.9039, 0.6341, 0.9068, 0.6341, 0.7879, 0.6378, 0.7868, 0.9729, 0.1113, 0.982, 0.1149, 0.9635, 0.2323, 0.9601, 0.2309, 0.08897, 0.2165, 0.08658, 0.235, 1.679e-08, 0.1069, 0.0008851, 0.1, 0.1925, 0.2243, 0.1871, 0.266, 0.1473, 0.268, 0.1512, 0.2379, 0.1512, 0.2379, 0.1473, 0.268, 0.08658, 0.235, 0.08897, 0.2165, 0.9608, 6.377e-09, 0.9815, 0.008104, 0.975, 0.04436, 0.9601, 0.03851, 0.9601, 0.03851, 0.975, 0.04436, 0.982, 0.1149, 0.9729, 0.1113, 0.05261, 0.8072, 0.07499, 0.7948, 0.07499, 0.8368, 0.05884, 0.8457, 0.05884, 0.8457, 0.07499, 0.8368, 0.07412, 0.9059, 0.0642, 0.9114, 0.9431, 0.9539, 0.9165, 0.9402, 0.9486, 0.9131, 0.9677, 0.923, 0.9677, 0.923, 0.9486, 0.9131, 0.967, 0.8528, 0.9787, 0.8589])
me_cylinder.materials.append(mat_bark)
me_cylinder.update()
me_cylinder_001 = bpy.data.meshes.new('Cylinder.001')
me_cylinder_001.from_pydata([(0.1018, 0.6091, -0.1476), (0.2354, 0.1869, -0.06922), (-0.08421, 0.04404, 2.328), (0.5373, -0.275, -0.06922), (-0.00791, -0.3932, -0.06922), (-0.2814, -0.219, -0.06922), (-0.08551, 0.01745, 2.328), (-0.5862, 0.07512, -0.06922), (-0.2089, 0.2512, -0.06922), (-0.107, 0.03511, 2.33), (0.0008829, 0.2999, 0.1639), (0.2354, 0.1869, 0.1639), (0.2934, -0.06687, 0.1639), (0.131, -0.2704, 0.1639), (-0.1293, -0.2704, 0.1639), (-0.2916, -0.06687, 0.1639), (-0.2337, 0.1869, 0.1639), (0.04369, 0.2307, 0.4291), (0.02006, 0.2053, 0.8726), (-0.1625, 0.2075, 1.191), (-0.1542, 0.1112, 1.826), (-0.1063, 0.08756, 1.82), (-0.1557, 0.1445, 1.536), (-0.0403, 0.1478, 1.181), (0.1194, 0.1009, 0.7994), (0.2158, 0.1054, 0.5184), (-0.09048, 0.02952, 1.865), (-0.1341, 0.05203, 1.54), (-0.02472, 0.00693, 1.155), (0.1608, -0.04405, 0.8587), (0.2533, -0.06672, 0.4886), (-0.1233, -0.01208, 1.873), (-0.191, -0.02229, 1.528), (-0.1143, -0.09838, 1.133), (0.08972, -0.1846, 0.8812), (0.09227, -0.2365, 0.4897), (-0.1813, -0.006455, 1.826), (-0.2452, -0.09905, 1.168), (-0.1014, -0.1244, 0.8258), (-0.1086, -0.2275, 0.5226), (-0.219, 0.02648, 1.812), (-0.3512, 0.05442, 1.561), (-0.3001, -0.003059, 1.174), (-0.1848, -0.0004345, 0.8751), (-0.1955, -0.05553, 0.5749), (-0.1993, 0.1058, 1.802), (-0.3325, 0.1476, 1.554), (-0.26, 0.1476, 1.143), (-0.155, 0.1525, 0.8487), (-0.1427, 0.1579, 0.5251), (-0.0513, 0.2061, 0.9969), (0.05771, 0.1363, 0.9816), (0.0883, -0.02413, 0.9746), (0.01211, -0.1512, 0.9932), (-0.1418, -0.1229, 1.0), (-0.2416, 0.002933, 0.9938), (-0.2059, 0.1511, 0.9859), (-0.2474, 0.1726, 1.546), (-0.1225, 0.1454, 1.434), (-0.1033, 0.02628, 1.4), (-0.2754, -0.04507, 1.421), (-0.3452, 0.04111, 1.451), (0.6758, -0.3179, 1.528), (0.6925, -0.3112, 1.509), (0.6817, -0.3325, 1.512), (-0.6328, -0.2979, 1.724), (-0.6438, -0.284, 1.73), (0.6636, 0.2071, 1.936), (0.6667, 0.1923, 1.936), (-0.3889, 0.7731, 1.553), (-0.4027, 0.7903, 1.546), (-0.3806, 0.8028, 1.553), (0.3023, -0.1342, 0.9464), (0.4005, -0.1719, 1.18), (0.5748, -0.2599, 1.307), (0.549, -0.3108, 1.315), (0.3596, -0.2526, 1.193), (0.2464, -0.2447, 0.9641), (0.2453, -0.1186, 1.038), (0.3588, -0.1604, 1.247), (0.5485, -0.2527, 1.349), (0.1854, -0.2184, 1.052), (0.3151, -0.2334, 1.257), (0.5209, -0.2987, 1.356), (-0.2346, 0.3353, 0.9779), (-0.2471, 0.5079, 0.948), (-0.346, 0.681, 1.161), (-0.2879, 0.7158, 1.156), (-0.1458, 0.5385, 0.9619), (-0.09645, 0.3769, 0.9968), (-0.1528, 0.3776, 1.095), (-0.1871, 0.539, 1.034), (-0.281, 0.6712, 1.184), (-0.3304, 0.6362, 1.187), (-0.2766, 0.5071, 1.027), (-0.2748, 0.3341, 1.086), (0.07532, 0.07733, 1.541), (0.3015, 0.1402, 1.679), (0.5377, 0.1835, 1.779), (0.5299, 0.217, 1.777), (0.2891, 0.1933, 1.677), (0.0583, 0.1501, 1.538), (0.5419, 0.2173, 1.74), (0.3082, 0.1939, 1.618), (0.08445, 0.1509, 1.457), (0.5491, 0.1788, 1.738), (0.3196, 0.1328, 1.616), (0.1001, 0.06711, 1.454), (-0.433, -0.04331, 1.514), (-0.5609, -0.1394, 1.536), (-0.565, -0.1304, 1.61), (-0.4371, -0.03436, 1.588), (-0.5219, -0.1829, 1.585), (-0.2907, -0.0199, 1.529), (-0.5137, -0.1977, 1.515), (-0.386, -0.1013, 1.494)], [], [(2, 21, 20), (6, 31, 26), (31, 6, 36), (40, 9, 45), (41, 46, 61), (57, 22, 58), (62, 64, 63), (112, 65, 114), (99, 67, 102), (113, 115, 60), (9, 40, 36, 6), (20, 45, 9, 2), (2, 9, 6), (4, 5, 7, 8, 0, 1, 3), (10, 0, 8, 16), (16, 8, 7, 15), (15, 7, 5, 14), (14, 5, 4, 13), (13, 4, 3, 12), (12, 3, 1, 11), (1, 0, 10, 11), (17, 10, 16, 49), (18, 17, 49, 48), (19, 50, 56, 47), (57, 46, 45, 20), (49, 16, 15, 44), (48, 49, 44, 43), (47, 56, 55, 42), (45, 46, 41, 40), (15, 14, 39, 44), (44, 39, 38, 43), (55, 54, 37, 42), (40, 41, 113, 36), (110, 109, 66), (14, 13, 35, 39), (38, 39, 35, 34), (54, 53, 33, 37), (36, 113, 32, 31), (32, 113, 60), (13, 12, 30, 35), (35, 30, 29, 34), (53, 52, 28, 33), (31, 32, 27, 26), (59, 27, 32), (12, 11, 25, 30), (30, 25, 24, 29), (28, 52, 51, 23), (67, 99, 98, 68), (27, 22, 21, 26), (11, 10, 17, 25), (24, 25, 17, 18), (23, 51, 50, 19), (22, 57, 20, 21), (51, 24, 18, 50), (52, 29, 24, 51), (63, 64, 75, 74), (38, 34, 53, 54), (43, 38, 54, 55), (56, 48, 43, 55), (70, 71, 87, 86), (58, 23, 19, 57), (59, 28, 23, 58), (32, 33, 28, 59), (37, 33, 32, 60), (42, 37, 60, 61), (46, 47, 42, 61), (57, 19, 47, 46), (63, 74, 80, 62), (64, 62, 83, 75), (80, 83, 62), (65, 112, 110, 66), (65, 66, 109, 114), (67, 68, 105, 102), (69, 93, 92, 71), (98, 105, 68), (70, 69, 71), (70, 86, 93, 69), (92, 87, 71), (81, 53, 34, 77), (76, 82, 81, 77), (83, 82, 76, 75), (81, 78, 52, 53), (82, 79, 78, 81), (83, 80, 79, 82), (78, 72, 29, 52), (73, 72, 78, 79), (80, 74, 73, 79), (72, 77, 34, 29), (73, 76, 77, 72), (74, 75, 76, 73), (84, 48, 56, 95), (94, 85, 84, 95), (86, 85, 94, 93), (89, 90, 50, 18), (91, 90, 89, 88), (87, 92, 91, 88), (90, 95, 56, 50), (94, 95, 90, 91), (92, 93, 94, 91), (89, 18, 48, 84), (85, 88, 89, 84), (87, 88, 85, 86), (96, 27, 59, 107), (106, 97, 96, 107), (105, 98, 97, 106), (104, 107, 59, 58), (106, 107, 104, 103), (102, 105, 106, 103), (101, 104, 58, 22), (103, 104, 101, 100), (102, 103, 100, 99), (101, 22, 27, 96), (100, 101, 96, 97), (99, 100, 97, 98), (115, 108, 61, 60), (114, 109, 108, 115), (114, 115, 113, 112), (26, 21, 2, 6), (112, 113, 111, 110), (41, 111, 113), (108, 111, 41, 61), (109, 110, 111, 108)])
_uv = me_cylinder_001.uv_layers.new(name='UVMap')
_uv.uv.foreach_set('vector', [0.6306, 0.6037, 0.6935, 0.7358, 0.6816, 0.7403, 0.2753, 0.0007055, 0.2584, 0.1214, 0.2486, 0.1253, 0.5277, 0.1319, 0.5309, 0.0007116, 0.543, 0.1469, 0.647, 0.1342, 0.6241, -7.937e-09, 0.6691, 0.1361, 0.67, 0.1921, 0.6959, 0.1928, 0.6705, 0.2232, 0.6973, 0.8233, 0.7207, 0.8142, 0.7426, 0.836, 0.6241, 0.71, 0.6241, 0.7164, 0.6189, 0.7145, 0.924, 0.9232, 0.9336, 0.8692, 0.9336, 0.9407, 0.865, 0.6617, 0.8775, 0.6037, 0.8729, 0.6695, 0.5651, 0.235, 0.5872, 0.2513, 0.5566, 0.2662, 0.5379, 2.7e-08, 0.5549, 0.1508, 0.543, 0.1469, 0.5309, 0.0007116, 0.6816, 0.7403, 0.6732, 0.7524, 0.6241, 0.6061, 0.6306, 0.6037, 0.6241, 0.6993, 0.618, 0.7027, 0.618, 0.6947, 0.1551, 0.7541, 0.203, 0.8332, 0.2436, 0.947, 0.1242, 0.9447, 3.783e-08, 1.0, 0.01831, 0.8724, 1.187e-08, 0.7158, 0.4324, 0.8945, 0.4929, 0.9749, 0.3871, 0.9734, 0.3628, 0.9097, 0.3628, 0.9097, 0.3871, 0.9734, 0.2753, 0.9979, 0.3364, 0.9138, 0.5256, 0.6235, 0.6091, 0.6942, 0.509, 0.6947, 0.47, 0.6255, 0.47, 0.6255, 0.509, 0.6947, 0.4235, 0.6919, 0.3966, 0.6167, 0.3966, 0.6167, 0.4235, 0.6919, 0.2753, 0.6691, 0.3605, 0.6037, 0.2142, 0.6244, 0.2753, 0.7158, 0.1289, 0.6751, 0.1405, 0.6119, 0.1289, 0.6751, -3.349e-09, 0.6722, 0.0947, 0.5872, 0.1405, 0.6119, 0.4246, 0.8175, 0.4324, 0.8945, 0.3628, 0.9097, 0.3638, 0.8027, 0.3887, 0.6947, 0.4246, 0.8175, 0.3638, 0.8027, 0.3395, 0.7128, 0.7669, 0.9026, 0.8205, 0.9375, 0.7807, 0.9613, 0.7462, 0.9282, 0.6973, 0.8233, 0.6738, 0.8328, 0.6732, 0.7524, 0.6816, 0.7403, 0.734, 0.4904, 0.7604, 0.5819, 0.6908, 0.5849, 0.6737, 0.479, 0.7197, 0.4005, 0.734, 0.4904, 0.6737, 0.479, 0.6765, 0.3955, 0.7101, 0.3115, 0.7155, 0.3589, 0.6747, 0.3583, 0.6678, 0.3044, 0.6691, 0.1361, 0.6959, 0.1928, 0.67, 0.1921, 0.647, 0.1342, 0.6908, 0.5849, 0.6275, 0.6037, 0.6241, 0.5053, 0.6737, 0.479, 0.6737, 0.479, 0.6241, 0.5053, 0.6405, 0.4193, 0.6765, 0.3955, 0.6747, 0.3583, 0.6353, 0.368, 0.6389, 0.3133, 0.6678, 0.3044, 0.5549, 0.1508, 0.5866, 0.2253, 0.5651, 0.235, 0.543, 0.1469, 0.6018, 0.9232, 0.5925, 0.9421, 0.577, 0.872, 0.47, 0.6255, 0.3966, 0.6167, 0.4181, 0.5245, 0.4761, 0.5216, 0.4873, 0.4317, 0.4761, 0.5216, 0.4181, 0.5245, 0.4321, 0.4118, 0.5036, 0.3836, 0.4586, 0.3815, 0.5007, 0.3443, 0.5385, 0.3389, 0.543, 0.1469, 0.5651, 0.235, 0.5368, 0.2322, 0.5277, 0.1319, 0.5368, 0.2322, 0.5651, 0.235, 0.5566, 0.2662, 0.2604, 0.6153, 0.2142, 0.6244, 0.2279, 0.5327, 0.2648, 0.5224, 0.2648, 0.5224, 0.2279, 0.5327, 0.2343, 0.4232, 0.2699, 0.4146, 0.2614, 0.3762, 0.2301, 0.3846, 0.2235, 0.3244, 0.2459, 0.3253, 0.2584, 0.1214, 0.2398, 0.209, 0.2234, 0.2088, 0.2486, 0.1253, 0.2255, 0.2502, 0.2234, 0.2088, 0.2398, 0.209, 0.2142, 0.6244, 0.1405, 0.6119, 0.1795, 0.5163, 0.2279, 0.5327, 0.2279, 0.5327, 0.1795, 0.5163, 0.1887, 0.4314, 0.2343, 0.4232, 0.2235, 0.3244, 0.2301, 0.3846, 0.1842, 0.3754, 0.1849, 0.312, 0.8985, 0.0004315, 0.9063, 0.04261, 0.8965, 0.04133, 0.8942, -1.067e-08, 0.2234, 0.2088, 0.1963, 0.2053, 0.2293, 0.1344, 0.2486, 0.1253, 0.4929, 0.8796, 0.4324, 0.8945, 0.4246, 0.8175, 0.4615, 0.7816, 0.1887, 0.4314, 0.1795, 0.5163, 0.1297, 0.5212, 0.1574, 0.3995, 0.7967, 0.8897, 0.8473, 0.9279, 0.8205, 0.9375, 0.7669, 0.9026, 0.7207, 0.8142, 0.6973, 0.8233, 0.6816, 0.7403, 0.6935, 0.7358, 0.1842, 0.3754, 0.1887, 0.4314, 0.1574, 0.3995, 0.1589, 0.3592, 0.2301, 0.3846, 0.2343, 0.4232, 0.1887, 0.4314, 0.1842, 0.3754, 0.532, 0.6947, 0.5388, 0.6947, 0.549, 0.7387, 0.5325, 0.7387, 0.4873, 0.4317, 0.4321, 0.4118, 0.4586, 0.3815, 0.5036, 0.3836, 0.6765, 0.3955, 0.6405, 0.4193, 0.6353, 0.368, 0.6747, 0.3583, 0.7155, 0.3589, 0.7197, 0.4005, 0.6765, 0.3955, 0.6747, 0.3583, 0.5958, 0.6947, 0.6029, 0.6951, 0.5886, 0.8098, 0.5721, 0.8026, 0.7426, 0.836, 0.7967, 0.8897, 0.7669, 0.9026, 0.6973, 0.8233, 0.2255, 0.2502, 0.2235, 0.3244, 0.1849, 0.312, 0.193, 0.236, 0.2398, 0.209, 0.2459, 0.3253, 0.2235, 0.3244, 0.2255, 0.2502, 0.5385, 0.3389, 0.5007, 0.3443, 0.5368, 0.2322, 0.5566, 0.2662, 0.6678, 0.3044, 0.6389, 0.3133, 0.6449, 0.2396, 0.6705, 0.2232, 0.6959, 0.1928, 0.7101, 0.3115, 0.6678, 0.3044, 0.6705, 0.2232, 0.6973, 0.8233, 0.7669, 0.9026, 0.7462, 0.9282, 0.6738, 0.8328, 0.9244, 0.2484, 0.9318, 0.3144, 0.919, 0.3087, 0.917, 0.2466, 0.2753, 0.2185, 0.2781, 0.2136, 0.318, 0.267, 0.3083, 0.278, 0.2586, 0.7612, 0.2436, 0.7646, 0.2523, 0.7158, 0.9336, 0.8692, 0.924, 0.9232, 0.9043, 0.9188, 0.9285, 0.8684, 0.5721, 0.8727, 0.577, 0.872, 0.5925, 0.9421, 0.5721, 0.9441, 0.6029, 0.696, 0.607, 0.6947, 0.6138, 0.7394, 0.6029, 0.7423, 0.009, 0.1615, 0.03219, 0.27, 0.02544, 0.2744, 0.001325, 0.1614, 0.9067, 0.6577, 0.895, 0.6603, 0.9292, 0.6037, 0.6241, 0.71, 0.6176, 0.71, 0.6227, 0.7027, 0.8802, 0.1702, 0.8631, 0.2839, 0.8488, 0.2794, 0.8746, 0.1699, 0.02544, 0.2744, 0.01134, 0.28, 0.001325, 0.1614, 0.4081, 0.3614, 0.4586, 0.3815, 0.4321, 0.4118, 0.3872, 0.3852, 0.3612, 0.3168, 0.3765, 0.2994, 0.4081, 0.3614, 0.3872, 0.3852, 0.318, 0.267, 0.3765, 0.2994, 0.3612, 0.3168, 0.3083, 0.278, 0.5356, 0.8881, 0.5689, 0.8881, 0.569, 0.9422, 0.5267, 0.9422, 0.8802, 0.368, 0.8949, 0.3622, 0.9041, 0.4295, 0.884, 0.4375, 0.2436, 0.7646, 0.2586, 0.7612, 0.2673, 0.8237, 0.2436, 0.8292, 0.9041, 0.4295, 0.9318, 0.442, 0.9164, 0.4843, 0.8812, 0.4684, 0.915, 0.3714, 0.9318, 0.442, 0.9041, 0.4295, 0.8949, 0.3622, 0.919, 0.3087, 0.9318, 0.3144, 0.915, 0.3714, 0.8949, 0.3622, 0.5326, 0.8374, 0.5683, 0.8374, 0.5721, 0.8881, 0.5267, 0.8881, 0.5311, 0.799, 0.5572, 0.799, 0.5683, 0.8374, 0.5326, 0.8374, 0.5325, 0.7387, 0.549, 0.7387, 0.5572, 0.799, 0.5311, 0.799, 0.7689, 0.3533, 0.7197, 0.4005, 0.7155, 0.3589, 0.7656, 0.3204, 0.8169, 0.3313, 0.8193, 0.3554, 0.7689, 0.3533, 0.7656, 0.3204, 0.8631, 0.2839, 0.8193, 0.3554, 0.8169, 0.3313, 0.8488, 0.2794, 0.1089, 0.3503, 0.1101, 0.3185, 0.1589, 0.3592, 0.1574, 0.3995, 0.06035, 0.3274, 0.1101, 0.3185, 0.1089, 0.3503, 0.05947, 0.3507, 0.01134, 0.28, 0.02544, 0.2744, 0.06035, 0.3274, 0.05947, 0.3507, 0.9462, 0.05487, 0.9089, 0.05487, 0.9073, -2.62e-08, 0.9546, -2.81e-08, 0.9236, 0.1027, 0.9089, 0.05487, 0.9462, 0.05487, 0.951, 0.1027, 0.9073, 0.1888, 0.9181, 0.1824, 0.9292, 0.2358, 0.9073, 0.2463, 0.8913, 0.5383, 0.8802, 0.4843, 0.933, 0.4882, 0.933, 0.5414, 0.9195, 0.5898, 0.8889, 0.5875, 0.8913, 0.5383, 0.933, 0.5414, 0.5886, 0.8098, 0.6029, 0.872, 0.5732, 0.8661, 0.5721, 0.8026, 0.903, 0.8049, 0.9292, 0.8572, 0.8889, 0.8684, 0.8775, 0.8106, 0.8923, 0.7342, 0.911, 0.73, 0.903, 0.8049, 0.8775, 0.8106, 0.895, 0.6603, 0.9067, 0.6577, 0.911, 0.73, 0.8923, 0.7342, 0.4993, 0.8355, 0.5235, 0.8343, 0.5267, 0.895, 0.4929, 0.895, 0.5165, 0.765, 0.5235, 0.8343, 0.4993, 0.8355, 0.4988, 0.7659, 0.5033, 0.6953, 0.5145, 0.6947, 0.5165, 0.765, 0.4988, 0.7659, 0.7748, 0.7856, 0.792, 0.8027, 0.7426, 0.836, 0.7207, 0.8142, 0.829, 0.7317, 0.792, 0.8027, 0.7748, 0.7856, 0.8164, 0.7192, 0.8729, 0.6695, 0.829, 0.7317, 0.8164, 0.7192, 0.865, 0.6617, 0.9026, 0.1855, 0.9073, 0.2466, 0.8802, 0.2431, 0.8813, 0.1827, 0.9073, 0.1146, 0.9026, 0.1855, 0.8813, 0.1827, 0.8917, 0.1126, 0.9063, 0.04261, 0.9073, 0.1146, 0.8917, 0.1126, 0.8965, 0.04133, 0.9336, 0.1367, 0.913, 0.1367, 0.9073, 0.1027, 0.9379, 0.1027, 0.9335, 0.1824, 0.9128, 0.1824, 0.913, 0.1367, 0.9336, 0.1367, 0.6192, 0.2531, 0.5872, 0.2513, 0.5651, 0.235, 0.6241, 0.2332, 0.2486, 0.1253, 0.2293, 0.1344, 0.268, 3.914e-09, 0.2753, 0.0007055, 0.8797, 0.9483, 0.8775, 0.8684, 0.8986, 0.9029, 0.8986, 0.9483, 0.9043, 0.8684, 0.8986, 0.9029, 0.8775, 0.8684, 0.2512, 0.8775, 0.2708, 0.8694, 0.2728, 0.8985, 0.2436, 0.9106, 0.2436, 0.8374, 0.2633, 0.8292, 0.2708, 0.8694, 0.2512, 0.8775])
me_cylinder_001.materials.append(mat_bark)
me_cylinder_001.update()

# ---- objects
ob_tree2 = bpy.data.objects.new('Tree2', me_cube_001)
ob_tree3 = bpy.data.objects.new('Tree3', me_cylinder)
ob_tree1 = bpy.data.objects.new('Tree1', me_cylinder_001)

# ---- transforms, parenting, visibility, modifiers, constraints
ob_tree2.location = (0.0, 0.0, 0.0921)
ob_tree2.scale = (2.0, 2.0, 2.0)
ob_tree3.location = (2.785, 0.001394, 0.09945)
ob_tree3.scale = (2.0, 2.0, 2.0)
ob_tree1.location = (-2.501, 0.000115, 0.1047)
ob_tree1.scale = (2.0, 2.0, 2.0)

# ---- collection membership
col_collection.objects.link(ob_tree2)
col_collection.objects.link(ob_tree3)
col_collection.objects.link(ob_tree1)

# ---- scene / render settings (as saved in the file)
scene.frame_start = 1; scene.frame_end = 250; scene.frame_set(1)
scene.render.engine = 'BLENDER_EEVEE_NEXT'
scene.cycles.sampling_pattern = 'TABULATED_SOBOL'
scene.view_settings.view_transform = 'Filmic'
bpy.context.view_layer.update()

# ---- added for rendering (the .blend has no active camera and no usable light): camera, sun
cam_auto = bpy.data.cameras.new('AutoCamera')
cam_auto.lens = 50.0
cam_auto.sensor_width = 36.0
cam_auto.clip_end = 1000.0
ob_auto_camera = bpy.data.objects.new('AutoCamera', cam_auto)
scene.collection.objects.link(ob_auto_camera)
ob_auto_camera.location = (10.9175, -12.0818, 11.0015)
ob_auto_camera.rotation_euler = (1.09748, -7.21219e-08, 0.694738)
scene.camera = ob_auto_camera
light_auto_sun = bpy.data.lights.new('AutoSun', 'SUN')
light_auto_sun.energy = 3.0
light_auto_sun.angle = 0.0523599
ob_auto_sun = bpy.data.objects.new('AutoSun', light_auto_sun)
scene.collection.objects.link(ob_auto_sun)
ob_auto_sun.rotation_euler = (0.872665, 0.174533, 0.523599)
bpy.context.view_layer.update()
